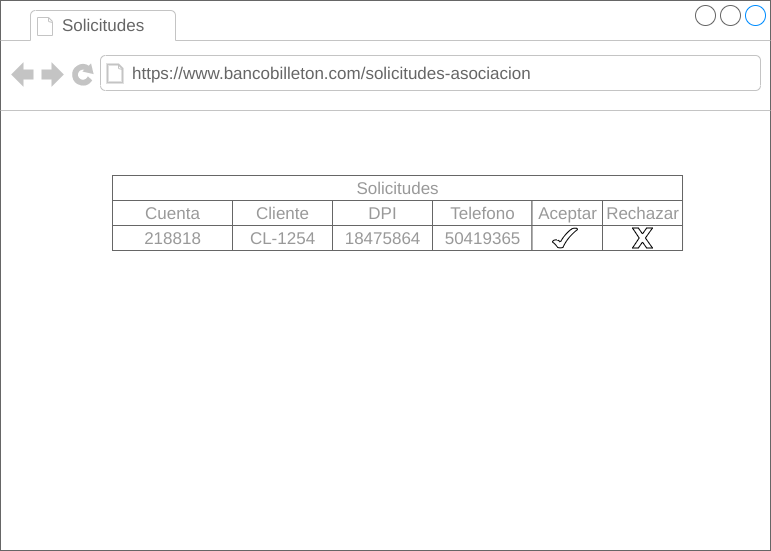

The diagram above was exported from draw.io. Its source (the exported page's mxGraphModel, read from the mxfile embedded in the PNG):
<mxGraphModel dx="1102" dy="426" grid="1" gridSize="10" guides="1" tooltips="1" connect="1" arrows="1" fold="1" page="1" pageScale="1" pageWidth="827" pageHeight="1169" math="0" shadow="0">
  <root>
    <mxCell id="yyVgMIfc66kYOWVPBrzX-0" />
    <mxCell id="yyVgMIfc66kYOWVPBrzX-1" parent="yyVgMIfc66kYOWVPBrzX-0" />
    <mxCell id="E-N4nbrd2UQc7Z0LV8Rs-0" value="" style="strokeWidth=1;shadow=0;dashed=0;align=center;html=1;shape=mxgraph.mockup.containers.browserWindow;rSize=0;strokeColor=#666666;strokeColor2=#008cff;strokeColor3=#c4c4c4;mainText=,;recursiveResize=0;" parent="yyVgMIfc66kYOWVPBrzX-1" vertex="1">
      <mxGeometry x="28" y="35" width="770" height="550" as="geometry" />
    </mxCell>
    <mxCell id="E-N4nbrd2UQc7Z0LV8Rs-1" value="Solicitudes" style="strokeWidth=1;shadow=0;dashed=0;align=center;html=1;shape=mxgraph.mockup.containers.anchor;fontSize=17;fontColor=#666666;align=left;" parent="E-N4nbrd2UQc7Z0LV8Rs-0" vertex="1">
      <mxGeometry x="60" y="12" width="110" height="26" as="geometry" />
    </mxCell>
    <mxCell id="E-N4nbrd2UQc7Z0LV8Rs-2" value="https://www.bancobilleton.com/solicitudes-asociacion" style="strokeWidth=1;shadow=0;dashed=0;align=center;html=1;shape=mxgraph.mockup.containers.anchor;rSize=0;fontSize=17;fontColor=#666666;align=left;" parent="E-N4nbrd2UQc7Z0LV8Rs-0" vertex="1">
      <mxGeometry x="130" y="60" width="250" height="26" as="geometry" />
    </mxCell>
    <mxCell id="E-N4nbrd2UQc7Z0LV8Rs-10" value="" style="strokeWidth=1;shadow=0;dashed=0;align=center;html=1;shape=mxgraph.mockup.misc.rrect;rSize=0;strokeColor=#666666;" parent="E-N4nbrd2UQc7Z0LV8Rs-0" vertex="1">
      <mxGeometry x="112" y="175" width="570.01" height="75" as="geometry" />
    </mxCell>
    <mxCell id="E-N4nbrd2UQc7Z0LV8Rs-11" value="Solicitudes" style="strokeColor=inherit;fillColor=inherit;gradientColor=inherit;strokeWidth=1;shadow=0;dashed=0;align=center;html=1;shape=mxgraph.mockup.misc.rrect;rSize=0;fontSize=17;fontColor=#999999;" parent="E-N4nbrd2UQc7Z0LV8Rs-10" vertex="1">
      <mxGeometry width="570" height="25" as="geometry" />
    </mxCell>
    <mxCell id="E-N4nbrd2UQc7Z0LV8Rs-12" value="Cuenta" style="strokeColor=inherit;fillColor=inherit;gradientColor=inherit;strokeWidth=1;shadow=0;dashed=0;align=center;html=1;shape=mxgraph.mockup.misc.rrect;rSize=0;fontSize=17;fontColor=#999999;" parent="E-N4nbrd2UQc7Z0LV8Rs-10" vertex="1">
      <mxGeometry y="25" width="120" height="25" as="geometry" />
    </mxCell>
    <mxCell id="E-N4nbrd2UQc7Z0LV8Rs-13" value="Cliente" style="strokeColor=inherit;fillColor=inherit;gradientColor=inherit;strokeWidth=1;shadow=0;dashed=0;align=center;html=1;shape=mxgraph.mockup.misc.rrect;rSize=0;fontSize=17;fontColor=#999999;" parent="E-N4nbrd2UQc7Z0LV8Rs-10" vertex="1">
      <mxGeometry x="120" y="25" width="100" height="25" as="geometry" />
    </mxCell>
    <mxCell id="E-N4nbrd2UQc7Z0LV8Rs-14" value="Aceptar" style="strokeColor=inherit;fillColor=inherit;gradientColor=inherit;strokeWidth=1;shadow=0;dashed=0;align=center;html=1;shape=mxgraph.mockup.misc.rrect;rSize=0;fontSize=17;fontColor=#999999;" parent="E-N4nbrd2UQc7Z0LV8Rs-10" vertex="1">
      <mxGeometry x="419.3" y="25" width="70.7" height="25" as="geometry" />
    </mxCell>
    <mxCell id="E-N4nbrd2UQc7Z0LV8Rs-15" value="218818" style="strokeColor=inherit;fillColor=inherit;gradientColor=inherit;strokeWidth=1;shadow=0;dashed=0;align=center;html=1;shape=mxgraph.mockup.misc.rrect;rSize=0;fontSize=17;fontColor=#999999;" parent="E-N4nbrd2UQc7Z0LV8Rs-10" vertex="1">
      <mxGeometry y="50" width="120" height="25" as="geometry" />
    </mxCell>
    <mxCell id="E-N4nbrd2UQc7Z0LV8Rs-16" value="CL-1254" style="strokeColor=inherit;fillColor=inherit;gradientColor=inherit;strokeWidth=1;shadow=0;dashed=0;align=center;html=1;shape=mxgraph.mockup.misc.rrect;rSize=0;fontSize=17;fontColor=#999999;" parent="E-N4nbrd2UQc7Z0LV8Rs-10" vertex="1">
      <mxGeometry x="120" y="50" width="100" height="25" as="geometry" />
    </mxCell>
    <mxCell id="E-N4nbrd2UQc7Z0LV8Rs-17" value="" style="strokeColor=inherit;fillColor=inherit;gradientColor=inherit;strokeWidth=1;shadow=0;dashed=0;align=center;html=1;shape=mxgraph.mockup.misc.rrect;rSize=0;fontSize=17;fontColor=#999999;" parent="E-N4nbrd2UQc7Z0LV8Rs-10" vertex="1">
      <mxGeometry x="419.3" y="50" width="70.7" height="25" as="geometry" />
    </mxCell>
    <mxCell id="E-N4nbrd2UQc7Z0LV8Rs-18" value="Rechazar" style="strokeColor=inherit;fillColor=inherit;gradientColor=inherit;strokeWidth=1;shadow=0;dashed=0;align=center;html=1;shape=mxgraph.mockup.misc.rrect;rSize=0;fontSize=17;fontColor=#999999;" parent="E-N4nbrd2UQc7Z0LV8Rs-10" vertex="1">
      <mxGeometry x="490" y="25" width="80.01" height="25" as="geometry" />
    </mxCell>
    <mxCell id="E-N4nbrd2UQc7Z0LV8Rs-19" value="" style="strokeColor=inherit;fillColor=inherit;gradientColor=inherit;strokeWidth=1;shadow=0;dashed=0;align=center;html=1;shape=mxgraph.mockup.misc.rrect;rSize=0;fontSize=17;fontColor=#999999;" parent="E-N4nbrd2UQc7Z0LV8Rs-10" vertex="1">
      <mxGeometry x="490" y="50" width="80.01" height="25" as="geometry" />
    </mxCell>
    <mxCell id="E-N4nbrd2UQc7Z0LV8Rs-20" value="DPI" style="strokeColor=inherit;fillColor=inherit;gradientColor=inherit;strokeWidth=1;shadow=0;dashed=0;align=center;html=1;shape=mxgraph.mockup.misc.rrect;rSize=0;fontSize=17;fontColor=#999999;" parent="E-N4nbrd2UQc7Z0LV8Rs-10" vertex="1">
      <mxGeometry x="220" y="25" width="100" height="25" as="geometry" />
    </mxCell>
    <mxCell id="E-N4nbrd2UQc7Z0LV8Rs-21" value="18475864" style="strokeColor=inherit;fillColor=inherit;gradientColor=inherit;strokeWidth=1;shadow=0;dashed=0;align=center;html=1;shape=mxgraph.mockup.misc.rrect;rSize=0;fontSize=17;fontColor=#999999;" parent="E-N4nbrd2UQc7Z0LV8Rs-10" vertex="1">
      <mxGeometry x="220" y="50" width="100" height="25" as="geometry" />
    </mxCell>
    <mxCell id="E-N4nbrd2UQc7Z0LV8Rs-22" value="Telefono" style="strokeColor=inherit;fillColor=inherit;gradientColor=inherit;strokeWidth=1;shadow=0;dashed=0;align=center;html=1;shape=mxgraph.mockup.misc.rrect;rSize=0;fontSize=17;fontColor=#999999;" parent="E-N4nbrd2UQc7Z0LV8Rs-10" vertex="1">
      <mxGeometry x="320" y="25" width="99.3" height="25" as="geometry" />
    </mxCell>
    <mxCell id="E-N4nbrd2UQc7Z0LV8Rs-23" value="50419365" style="strokeColor=inherit;fillColor=inherit;gradientColor=inherit;strokeWidth=1;shadow=0;dashed=0;align=center;html=1;shape=mxgraph.mockup.misc.rrect;rSize=0;fontSize=17;fontColor=#999999;" parent="E-N4nbrd2UQc7Z0LV8Rs-10" vertex="1">
      <mxGeometry x="320" y="50" width="99.3" height="25" as="geometry" />
    </mxCell>
    <mxCell id="Dkolq3hw8mazfv6jwlkV-1" value="" style="verticalLabelPosition=bottom;verticalAlign=top;html=1;shape=mxgraph.basic.tick" parent="E-N4nbrd2UQc7Z0LV8Rs-10" vertex="1">
      <mxGeometry x="440" y="52.5" width="25" height="20" as="geometry" />
    </mxCell>
    <mxCell id="Dkolq3hw8mazfv6jwlkV-2" value="" style="verticalLabelPosition=bottom;verticalAlign=top;html=1;shape=mxgraph.basic.x" parent="E-N4nbrd2UQc7Z0LV8Rs-10" vertex="1">
      <mxGeometry x="520" y="52.5" width="20" height="20" as="geometry" />
    </mxCell>
  </root>
</mxGraphModel>